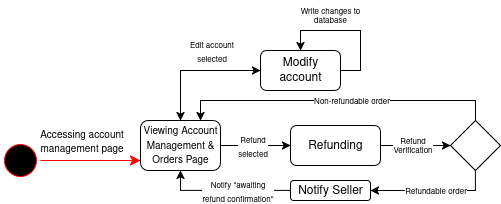

The diagram above was exported from draw.io. Its source (the exported page's mxGraphModel, read from the mxfile embedded in the PNG):
<mxGraphModel dx="575" dy="326" grid="1" gridSize="10" guides="1" tooltips="1" connect="1" arrows="1" fold="1" page="1" pageScale="1" pageWidth="850" pageHeight="1100" math="0" shadow="0">
  <root>
    <mxCell id="0" />
    <mxCell id="1" parent="0" />
    <mxCell id="k_JiK7x8vHOLtwzTTwED-1" value="" style="ellipse;html=1;shape=startState;fillColor=#000000;strokeColor=light-dark(#FF0000,#FFFFFF);" vertex="1" parent="1">
      <mxGeometry x="70" y="190" width="40" height="40" as="geometry" />
    </mxCell>
    <mxCell id="k_JiK7x8vHOLtwzTTwED-2" value="" style="edgeStyle=orthogonalEdgeStyle;html=1;verticalAlign=bottom;endArrow=classic;endSize=8;strokeColor=light-dark(#FF0000,#FFFFFF);rounded=0;endFill=1;" edge="1" parent="1" source="k_JiK7x8vHOLtwzTTwED-1">
      <mxGeometry relative="1" as="geometry">
        <mxPoint x="210" y="210" as="targetPoint" />
        <Array as="points">
          <mxPoint x="210" y="210" />
        </Array>
      </mxGeometry>
    </mxCell>
    <mxCell id="k_JiK7x8vHOLtwzTTwED-3" value="&lt;font style=&quot;font-size: 10px;&quot;&gt;Accessing account&lt;br&gt;management page&lt;/font&gt;" style="edgeLabel;html=1;align=center;verticalAlign=middle;resizable=0;points=[];" vertex="1" connectable="0" parent="k_JiK7x8vHOLtwzTTwED-2">
      <mxGeometry x="-0.2333" y="-4" relative="1" as="geometry">
        <mxPoint x="2" y="-24" as="offset" />
      </mxGeometry>
    </mxCell>
    <mxCell id="k_JiK7x8vHOLtwzTTwED-4" value="&lt;font style=&quot;font-size: 10px;&quot;&gt;Viewing Account Management &amp;amp; Orders Page&lt;/font&gt;" style="rounded=1;whiteSpace=wrap;html=1;" vertex="1" parent="1">
      <mxGeometry x="210" y="170" width="80" height="50" as="geometry" />
    </mxCell>
    <mxCell id="k_JiK7x8vHOLtwzTTwED-5" value="" style="endArrow=classic;html=1;rounded=0;" edge="1" parent="1">
      <mxGeometry width="50" height="50" relative="1" as="geometry">
        <mxPoint x="250" y="150" as="sourcePoint" />
        <mxPoint x="330" y="120" as="targetPoint" />
        <Array as="points">
          <mxPoint x="250" y="120" />
        </Array>
      </mxGeometry>
    </mxCell>
    <mxCell id="k_JiK7x8vHOLtwzTTwED-8" value="" style="endArrow=classic;html=1;rounded=0;entryX=0;entryY=0.5;entryDx=0;entryDy=0;" edge="1" parent="1" target="k_JiK7x8vHOLtwzTTwED-16">
      <mxGeometry width="50" height="50" relative="1" as="geometry">
        <mxPoint x="290" y="195" as="sourcePoint" />
        <mxPoint x="330" y="195" as="targetPoint" />
      </mxGeometry>
    </mxCell>
    <mxCell id="k_JiK7x8vHOLtwzTTwED-9" value="&lt;font style=&quot;font-size: 8px;&quot;&gt;Refund&lt;br&gt;selected&lt;/font&gt;" style="edgeLabel;html=1;align=center;verticalAlign=middle;resizable=0;points=[];" vertex="1" connectable="0" parent="k_JiK7x8vHOLtwzTTwED-8">
      <mxGeometry x="-0.38" relative="1" as="geometry">
        <mxPoint x="9" as="offset" />
      </mxGeometry>
    </mxCell>
    <mxCell id="k_JiK7x8vHOLtwzTTwED-10" style="edgeStyle=orthogonalEdgeStyle;rounded=0;orthogonalLoop=1;jettySize=auto;html=1;entryX=0.5;entryY=0;entryDx=0;entryDy=0;" edge="1" parent="1" source="k_JiK7x8vHOLtwzTTwED-13" target="k_JiK7x8vHOLtwzTTwED-4">
      <mxGeometry relative="1" as="geometry" />
    </mxCell>
    <mxCell id="k_JiK7x8vHOLtwzTTwED-11" value="&lt;font style=&quot;font-size: 8px;&quot;&gt;Edit account&lt;br&gt;selected&lt;/font&gt;" style="edgeLabel;html=1;align=center;verticalAlign=middle;resizable=0;points=[];" vertex="1" connectable="0" parent="k_JiK7x8vHOLtwzTTwED-10">
      <mxGeometry x="-0.192" y="3" relative="1" as="geometry">
        <mxPoint x="3" y="-23" as="offset" />
      </mxGeometry>
    </mxCell>
    <mxCell id="k_JiK7x8vHOLtwzTTwED-12" style="edgeStyle=orthogonalEdgeStyle;rounded=0;orthogonalLoop=1;jettySize=auto;html=1;entryX=0.5;entryY=0;entryDx=0;entryDy=0;exitX=1;exitY=0.5;exitDx=0;exitDy=0;" edge="1" parent="1" source="k_JiK7x8vHOLtwzTTwED-13" target="k_JiK7x8vHOLtwzTTwED-13">
      <mxGeometry relative="1" as="geometry">
        <mxPoint x="370" y="70" as="targetPoint" />
        <Array as="points">
          <mxPoint x="430" y="120" />
          <mxPoint x="430" y="80" />
          <mxPoint x="370" y="80" />
        </Array>
      </mxGeometry>
    </mxCell>
    <mxCell id="k_JiK7x8vHOLtwzTTwED-13" value="Modify account" style="rounded=1;whiteSpace=wrap;html=1;" vertex="1" parent="1">
      <mxGeometry x="330" y="100" width="80" height="40" as="geometry" />
    </mxCell>
    <mxCell id="k_JiK7x8vHOLtwzTTwED-14" style="edgeStyle=orthogonalEdgeStyle;rounded=0;orthogonalLoop=1;jettySize=auto;html=1;exitX=1;exitY=0.5;exitDx=0;exitDy=0;" edge="1" parent="1" source="k_JiK7x8vHOLtwzTTwED-16">
      <mxGeometry relative="1" as="geometry">
        <mxPoint x="520" y="195" as="targetPoint" />
        <mxPoint x="490" y="194.75" as="sourcePoint" />
        <Array as="points">
          <mxPoint x="500" y="195" />
          <mxPoint x="500" y="195" />
        </Array>
      </mxGeometry>
    </mxCell>
    <mxCell id="k_JiK7x8vHOLtwzTTwED-15" value="&lt;font style=&quot;line-height: 100%;&quot;&gt;Refund&lt;br&gt;Verification&lt;/font&gt;" style="edgeLabel;html=1;align=center;verticalAlign=middle;resizable=0;points=[];spacing=2;fontSize=8;spacingTop=0;" vertex="1" connectable="0" parent="k_JiK7x8vHOLtwzTTwED-14">
      <mxGeometry x="-0.1571" y="1" relative="1" as="geometry">
        <mxPoint x="1" y="1" as="offset" />
      </mxGeometry>
    </mxCell>
    <mxCell id="k_JiK7x8vHOLtwzTTwED-16" value="Refunding" style="rounded=1;whiteSpace=wrap;html=1;" vertex="1" parent="1">
      <mxGeometry x="360" y="175" width="90" height="40" as="geometry" />
    </mxCell>
    <mxCell id="k_JiK7x8vHOLtwzTTwED-19" style="edgeStyle=orthogonalEdgeStyle;rounded=0;orthogonalLoop=1;jettySize=auto;html=1;exitX=0;exitY=0.5;exitDx=0;exitDy=0;" edge="1" parent="1" source="k_JiK7x8vHOLtwzTTwED-29">
      <mxGeometry relative="1" as="geometry">
        <mxPoint x="250" y="220" as="targetPoint" />
        <Array as="points">
          <mxPoint x="250" y="240" />
        </Array>
      </mxGeometry>
    </mxCell>
    <mxCell id="k_JiK7x8vHOLtwzTTwED-31" value="&lt;font style=&quot;font-size: 8px;&quot;&gt;Notify &quot;awaiting&lt;br&gt;refund confirmation&quot;&lt;/font&gt;" style="edgeLabel;html=1;align=center;verticalAlign=middle;resizable=0;points=[];" vertex="1" connectable="0" parent="k_JiK7x8vHOLtwzTTwED-19">
      <mxGeometry x="0.2971" y="1" relative="1" as="geometry">
        <mxPoint x="30" y="-1" as="offset" />
      </mxGeometry>
    </mxCell>
    <mxCell id="k_JiK7x8vHOLtwzTTwED-21" value="&lt;div style=&quot;line-height: 80%;&quot;&gt;&lt;font style=&quot;font-size: 8px; line-height: 80%;&quot;&gt;Write changes to database&lt;/font&gt;&lt;/div&gt;" style="text;html=1;align=center;verticalAlign=middle;whiteSpace=wrap;rounded=0;spacing=1;" vertex="1" parent="1">
      <mxGeometry x="360" y="50" width="80" height="30" as="geometry" />
    </mxCell>
    <mxCell id="k_JiK7x8vHOLtwzTTwED-23" style="edgeStyle=orthogonalEdgeStyle;rounded=0;orthogonalLoop=1;jettySize=auto;html=1;exitX=0.5;exitY=1;exitDx=0;exitDy=0;entryX=1;entryY=0.5;entryDx=0;entryDy=0;" edge="1" parent="1" target="k_JiK7x8vHOLtwzTTwED-29">
      <mxGeometry relative="1" as="geometry">
        <mxPoint x="545" y="210" as="sourcePoint" />
        <mxPoint x="450" y="285" as="targetPoint" />
        <Array as="points">
          <mxPoint x="545" y="240" />
        </Array>
      </mxGeometry>
    </mxCell>
    <mxCell id="k_JiK7x8vHOLtwzTTwED-24" value="&lt;font style=&quot;font-size: 8px;&quot;&gt;Refundable order&lt;/font&gt;" style="edgeLabel;html=1;align=center;verticalAlign=middle;resizable=0;points=[];" vertex="1" connectable="0" parent="k_JiK7x8vHOLtwzTTwED-23">
      <mxGeometry x="0.0476" y="-1" relative="1" as="geometry">
        <mxPoint as="offset" />
      </mxGeometry>
    </mxCell>
    <mxCell id="k_JiK7x8vHOLtwzTTwED-25" style="edgeStyle=orthogonalEdgeStyle;rounded=0;orthogonalLoop=1;jettySize=auto;html=1;entryX=0.75;entryY=0;entryDx=0;entryDy=0;" edge="1" parent="1" source="k_JiK7x8vHOLtwzTTwED-27" target="k_JiK7x8vHOLtwzTTwED-4">
      <mxGeometry relative="1" as="geometry">
        <mxPoint x="545" y="130.00000000000006" as="targetPoint" />
        <Array as="points">
          <mxPoint x="545" y="150" />
          <mxPoint x="270" y="150" />
        </Array>
      </mxGeometry>
    </mxCell>
    <mxCell id="k_JiK7x8vHOLtwzTTwED-26" value="&lt;font style=&quot;font-size: 8px;&quot;&gt;Non-refundable order&lt;/font&gt;" style="edgeLabel;html=1;align=center;verticalAlign=middle;resizable=0;points=[];" vertex="1" connectable="0" parent="k_JiK7x8vHOLtwzTTwED-25">
      <mxGeometry x="-0.0727" y="-1" relative="1" as="geometry">
        <mxPoint x="1" as="offset" />
      </mxGeometry>
    </mxCell>
    <mxCell id="k_JiK7x8vHOLtwzTTwED-27" value="" style="rhombus;whiteSpace=wrap;html=1;" vertex="1" parent="1">
      <mxGeometry x="520" y="170" width="50" height="50" as="geometry" />
    </mxCell>
    <mxCell id="k_JiK7x8vHOLtwzTTwED-29" value="Notify Seller" style="rounded=1;whiteSpace=wrap;html=1;" vertex="1" parent="1">
      <mxGeometry x="360" y="230" width="80" height="20" as="geometry" />
    </mxCell>
  </root>
</mxGraphModel>